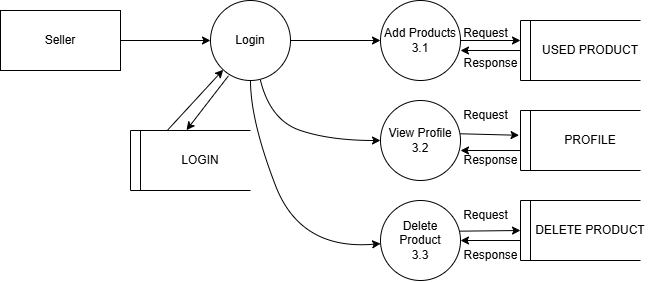

The diagram above was exported from draw.io. Its source (the exported page's mxGraphModel, read from the mxfile embedded in the PNG):
<mxGraphModel dx="1228" dy="722" grid="1" gridSize="10" guides="1" tooltips="1" connect="1" arrows="1" fold="1" page="1" pageScale="1" pageWidth="850" pageHeight="1100" math="0" shadow="0">
  <root>
    <mxCell id="0" />
    <mxCell id="1" parent="0" />
    <mxCell id="t7I12eR4N9RmH1H4fLcE-1" value="Seller" style="rounded=0;whiteSpace=wrap;html=1;" parent="1" vertex="1">
      <mxGeometry x="160" y="90" width="120" height="60" as="geometry" />
    </mxCell>
    <mxCell id="t7I12eR4N9RmH1H4fLcE-2" value="Login" style="ellipse;whiteSpace=wrap;html=1;aspect=fixed;" parent="1" vertex="1">
      <mxGeometry x="370" y="80" width="80" height="80" as="geometry" />
    </mxCell>
    <mxCell id="t7I12eR4N9RmH1H4fLcE-3" value="Add Products&lt;div&gt;3.1&lt;/div&gt;" style="ellipse;whiteSpace=wrap;html=1;aspect=fixed;" parent="1" vertex="1">
      <mxGeometry x="540" y="80" width="80" height="80" as="geometry" />
    </mxCell>
    <mxCell id="t7I12eR4N9RmH1H4fLcE-6" value="View Profile&lt;div&gt;3.2&lt;/div&gt;" style="ellipse;whiteSpace=wrap;html=1;aspect=fixed;" parent="1" vertex="1">
      <mxGeometry x="540" y="180" width="80" height="80" as="geometry" />
    </mxCell>
    <mxCell id="t7I12eR4N9RmH1H4fLcE-7" value="Delete Product&lt;div&gt;3.3&lt;/div&gt;" style="ellipse;whiteSpace=wrap;html=1;aspect=fixed;" parent="1" vertex="1">
      <mxGeometry x="540" y="280" width="80" height="80" as="geometry" />
    </mxCell>
    <mxCell id="t7I12eR4N9RmH1H4fLcE-10" value="" style="endArrow=classic;html=1;rounded=0;entryX=0;entryY=0.5;entryDx=0;entryDy=0;" parent="1" target="t7I12eR4N9RmH1H4fLcE-3" edge="1">
      <mxGeometry width="50" height="50" relative="1" as="geometry">
        <mxPoint x="450" y="120" as="sourcePoint" />
        <mxPoint x="500" y="70" as="targetPoint" />
      </mxGeometry>
    </mxCell>
    <mxCell id="t7I12eR4N9RmH1H4fLcE-11" value="" style="curved=1;endArrow=classic;html=1;rounded=0;entryX=0;entryY=0.5;entryDx=0;entryDy=0;exitX=0.625;exitY=1;exitDx=0;exitDy=0;exitPerimeter=0;" parent="1" source="t7I12eR4N9RmH1H4fLcE-2" target="t7I12eR4N9RmH1H4fLcE-6" edge="1">
      <mxGeometry width="50" height="50" relative="1" as="geometry">
        <mxPoint x="370" y="270" as="sourcePoint" />
        <mxPoint x="420" y="220" as="targetPoint" />
        <Array as="points">
          <mxPoint x="430" y="200" />
          <mxPoint x="490" y="220" />
        </Array>
      </mxGeometry>
    </mxCell>
    <mxCell id="t7I12eR4N9RmH1H4fLcE-12" value="" style="curved=1;endArrow=classic;html=1;rounded=0;exitX=0.5;exitY=1;exitDx=0;exitDy=0;" parent="1" source="t7I12eR4N9RmH1H4fLcE-2" target="t7I12eR4N9RmH1H4fLcE-7" edge="1">
      <mxGeometry width="50" height="50" relative="1" as="geometry">
        <mxPoint x="360" y="170" as="sourcePoint" />
        <mxPoint x="420" y="220" as="targetPoint" />
        <Array as="points">
          <mxPoint x="410" y="200" />
          <mxPoint x="460" y="330" />
        </Array>
      </mxGeometry>
    </mxCell>
    <mxCell id="t7I12eR4N9RmH1H4fLcE-13" value="" style="endArrow=classic;html=1;rounded=0;exitX=0.395;exitY=-0.012;exitDx=0;exitDy=0;exitPerimeter=0;" parent="1" target="t7I12eR4N9RmH1H4fLcE-2" edge="1">
      <mxGeometry width="50" height="50" relative="1" as="geometry">
        <mxPoint x="327.39999999999986" y="209.27999999999997" as="sourcePoint" />
        <mxPoint x="420" y="220" as="targetPoint" />
      </mxGeometry>
    </mxCell>
    <mxCell id="t7I12eR4N9RmH1H4fLcE-14" value="" style="endArrow=classic;html=1;rounded=0;exitX=0.225;exitY=0.941;exitDx=0;exitDy=0;exitPerimeter=0;entryX=0.55;entryY=-0.006;entryDx=0;entryDy=0;entryPerimeter=0;" parent="1" source="t7I12eR4N9RmH1H4fLcE-2" edge="1">
      <mxGeometry width="50" height="50" relative="1" as="geometry">
        <mxPoint x="370" y="270" as="sourcePoint" />
        <mxPoint x="346" y="209.6400000000001" as="targetPoint" />
      </mxGeometry>
    </mxCell>
    <mxCell id="t7I12eR4N9RmH1H4fLcE-15" value="" style="endArrow=classic;html=1;rounded=0;exitX=0;exitY=0.667;exitDx=0;exitDy=0;exitPerimeter=0;" parent="1" edge="1">
      <mxGeometry width="50" height="50" relative="1" as="geometry">
        <mxPoint x="680" y="230.01999999999998" as="sourcePoint" />
        <mxPoint x="620" y="230" as="targetPoint" />
      </mxGeometry>
    </mxCell>
    <mxCell id="t7I12eR4N9RmH1H4fLcE-16" value="" style="endArrow=classic;html=1;rounded=0;exitX=0.996;exitY=0.416;exitDx=0;exitDy=0;exitPerimeter=0;entryX=-0.012;entryY=0.413;entryDx=0;entryDy=0;entryPerimeter=0;" parent="1" source="t7I12eR4N9RmH1H4fLcE-6" target="WQww-gIGs5uxj2QU4SWL-2" edge="1">
      <mxGeometry width="50" height="50" relative="1" as="geometry">
        <mxPoint x="610" y="260" as="sourcePoint" />
        <mxPoint x="679.52" y="242.8599999999999" as="targetPoint" />
      </mxGeometry>
    </mxCell>
    <mxCell id="t7I12eR4N9RmH1H4fLcE-17" value="Request" style="text;html=1;align=center;verticalAlign=middle;resizable=0;points=[];autosize=1;strokeColor=none;fillColor=none;" parent="1" vertex="1">
      <mxGeometry x="610" y="180" width="70" height="30" as="geometry" />
    </mxCell>
    <mxCell id="t7I12eR4N9RmH1H4fLcE-18" value="Response" style="text;html=1;align=center;verticalAlign=middle;resizable=0;points=[];autosize=1;strokeColor=none;fillColor=none;" parent="1" vertex="1">
      <mxGeometry x="610" y="225" width="80" height="30" as="geometry" />
    </mxCell>
    <mxCell id="t7I12eR4N9RmH1H4fLcE-19" value="" style="endArrow=classic;html=1;rounded=0;exitX=0;exitY=0.667;exitDx=0;exitDy=0;exitPerimeter=0;" parent="1" edge="1">
      <mxGeometry width="50" height="50" relative="1" as="geometry">
        <mxPoint x="680" y="320.02" as="sourcePoint" />
        <mxPoint x="620" y="320" as="targetPoint" />
      </mxGeometry>
    </mxCell>
    <mxCell id="t7I12eR4N9RmH1H4fLcE-20" value="" style="endArrow=classic;html=1;rounded=0;entryX=0.001;entryY=0.329;entryDx=0;entryDy=0;entryPerimeter=0;exitX=0.994;exitY=0.38;exitDx=0;exitDy=0;exitPerimeter=0;" parent="1" edge="1">
      <mxGeometry width="50" height="50" relative="1" as="geometry">
        <mxPoint x="619.4" y="310.6600000000001" as="sourcePoint" />
        <mxPoint x="679.9999999999999" y="310" as="targetPoint" />
      </mxGeometry>
    </mxCell>
    <mxCell id="t7I12eR4N9RmH1H4fLcE-21" value="Request" style="text;html=1;align=center;verticalAlign=middle;resizable=0;points=[];autosize=1;strokeColor=none;fillColor=none;" parent="1" vertex="1">
      <mxGeometry x="610" y="280" width="70" height="30" as="geometry" />
    </mxCell>
    <mxCell id="t7I12eR4N9RmH1H4fLcE-22" value="Response" style="text;html=1;align=center;verticalAlign=middle;resizable=0;points=[];autosize=1;strokeColor=none;fillColor=none;" parent="1" vertex="1">
      <mxGeometry x="610" y="320" width="80" height="30" as="geometry" />
    </mxCell>
    <mxCell id="t7I12eR4N9RmH1H4fLcE-23" value="" style="endArrow=classic;html=1;rounded=0;exitX=0;exitY=0.667;exitDx=0;exitDy=0;exitPerimeter=0;" parent="1" edge="1">
      <mxGeometry width="50" height="50" relative="1" as="geometry">
        <mxPoint x="680" y="130.0200000000001" as="sourcePoint" />
        <mxPoint x="620" y="130" as="targetPoint" />
      </mxGeometry>
    </mxCell>
    <mxCell id="t7I12eR4N9RmH1H4fLcE-24" value="" style="endArrow=classic;html=1;rounded=0;exitX=1;exitY=0.5;exitDx=0;exitDy=0;entryX=0;entryY=0.5;entryDx=0;entryDy=0;" parent="1" source="t7I12eR4N9RmH1H4fLcE-3" edge="1">
      <mxGeometry width="50" height="50" relative="1" as="geometry">
        <mxPoint x="610" y="120" as="sourcePoint" />
        <mxPoint x="680" y="120" as="targetPoint" />
      </mxGeometry>
    </mxCell>
    <mxCell id="t7I12eR4N9RmH1H4fLcE-25" value="Request" style="text;html=1;align=center;verticalAlign=middle;resizable=0;points=[];autosize=1;strokeColor=none;fillColor=none;" parent="1" vertex="1">
      <mxGeometry x="610" y="98" width="70" height="30" as="geometry" />
    </mxCell>
    <mxCell id="t7I12eR4N9RmH1H4fLcE-26" value="Response" style="text;html=1;align=center;verticalAlign=middle;resizable=0;points=[];autosize=1;strokeColor=none;fillColor=none;" parent="1" vertex="1">
      <mxGeometry x="610" y="128" width="80" height="30" as="geometry" />
    </mxCell>
    <mxCell id="t7I12eR4N9RmH1H4fLcE-27" value="" style="endArrow=classic;html=1;rounded=0;exitX=1;exitY=0.5;exitDx=0;exitDy=0;entryX=0;entryY=0.5;entryDx=0;entryDy=0;" parent="1" source="t7I12eR4N9RmH1H4fLcE-1" target="t7I12eR4N9RmH1H4fLcE-2" edge="1">
      <mxGeometry width="50" height="50" relative="1" as="geometry">
        <mxPoint x="610" y="130" as="sourcePoint" />
        <mxPoint x="660" y="80" as="targetPoint" />
      </mxGeometry>
    </mxCell>
    <mxCell id="WQww-gIGs5uxj2QU4SWL-1" value="" style="shape=partialRectangle;whiteSpace=wrap;html=1;left=0;right=0;fillColor=none;" vertex="1" parent="1">
      <mxGeometry x="680" y="190" width="120" height="60" as="geometry" />
    </mxCell>
    <mxCell id="WQww-gIGs5uxj2QU4SWL-2" value="" style="shape=partialRectangle;whiteSpace=wrap;html=1;right=0;top=0;bottom=0;fillColor=none;routingCenterX=-0.5;" vertex="1" parent="1">
      <mxGeometry x="680" y="190" width="120" height="60" as="geometry" />
    </mxCell>
    <mxCell id="WQww-gIGs5uxj2QU4SWL-3" value="PROFILE" style="shape=partialRectangle;whiteSpace=wrap;html=1;right=0;top=0;bottom=0;fillColor=none;routingCenterX=-0.5;" vertex="1" parent="1">
      <mxGeometry x="690" y="190" width="120" height="60" as="geometry" />
    </mxCell>
    <mxCell id="WQww-gIGs5uxj2QU4SWL-4" value="" style="shape=partialRectangle;whiteSpace=wrap;html=1;left=0;right=0;fillColor=none;" vertex="1" parent="1">
      <mxGeometry x="680" y="280" width="120" height="60" as="geometry" />
    </mxCell>
    <mxCell id="WQww-gIGs5uxj2QU4SWL-5" value="" style="shape=partialRectangle;whiteSpace=wrap;html=1;right=0;top=0;bottom=0;fillColor=none;routingCenterX=-0.5;" vertex="1" parent="1">
      <mxGeometry x="680" y="280" width="120" height="60" as="geometry" />
    </mxCell>
    <mxCell id="WQww-gIGs5uxj2QU4SWL-6" value="DELETE PRODUCT" style="shape=partialRectangle;whiteSpace=wrap;html=1;right=0;top=0;bottom=0;fillColor=none;routingCenterX=-0.5;" vertex="1" parent="1">
      <mxGeometry x="690" y="280" width="120" height="60" as="geometry" />
    </mxCell>
    <mxCell id="WQww-gIGs5uxj2QU4SWL-7" value="" style="shape=partialRectangle;whiteSpace=wrap;html=1;left=0;right=0;fillColor=none;" vertex="1" parent="1">
      <mxGeometry x="290" y="210" width="120" height="60" as="geometry" />
    </mxCell>
    <mxCell id="WQww-gIGs5uxj2QU4SWL-8" value="" style="shape=partialRectangle;whiteSpace=wrap;html=1;right=0;top=0;bottom=0;fillColor=none;routingCenterX=-0.5;" vertex="1" parent="1">
      <mxGeometry x="290" y="210" width="120" height="60" as="geometry" />
    </mxCell>
    <mxCell id="WQww-gIGs5uxj2QU4SWL-9" value="LOGIN" style="shape=partialRectangle;whiteSpace=wrap;html=1;right=0;top=0;bottom=0;fillColor=none;routingCenterX=-0.5;" vertex="1" parent="1">
      <mxGeometry x="300" y="210" width="120" height="60" as="geometry" />
    </mxCell>
    <mxCell id="WQww-gIGs5uxj2QU4SWL-10" value="" style="shape=partialRectangle;whiteSpace=wrap;html=1;left=0;right=0;fillColor=none;" vertex="1" parent="1">
      <mxGeometry x="680" y="100" width="120" height="60" as="geometry" />
    </mxCell>
    <mxCell id="WQww-gIGs5uxj2QU4SWL-11" value="" style="shape=partialRectangle;whiteSpace=wrap;html=1;right=0;top=0;bottom=0;fillColor=none;routingCenterX=-0.5;" vertex="1" parent="1">
      <mxGeometry x="680" y="100" width="120" height="60" as="geometry" />
    </mxCell>
    <mxCell id="WQww-gIGs5uxj2QU4SWL-12" value="USED PRODUCT" style="shape=partialRectangle;whiteSpace=wrap;html=1;right=0;top=0;bottom=0;fillColor=none;routingCenterX=-0.5;" vertex="1" parent="1">
      <mxGeometry x="690" y="100" width="120" height="60" as="geometry" />
    </mxCell>
  </root>
</mxGraphModel>